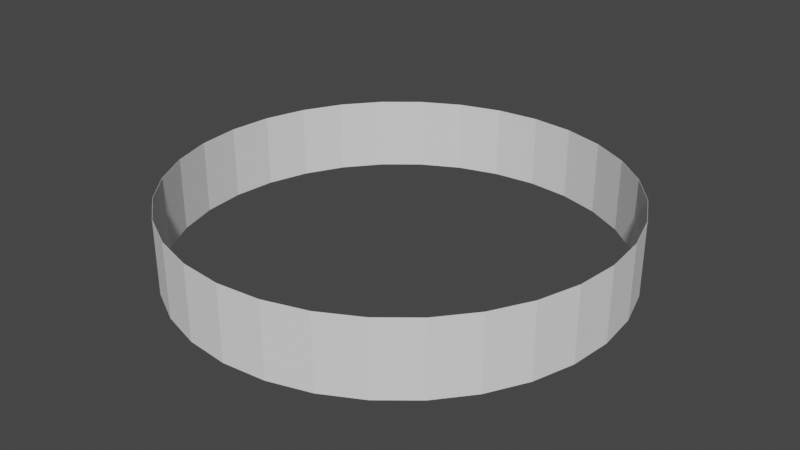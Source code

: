 # Source: bounce_wall.blend  (saved by Blender 3.1.7; exported with 4.5.12 LTS)
import bpy
from mathutils import Matrix  # noqa: F401  (used for matrix-valued properties, if any)

bpy.ops.wm.read_factory_settings(use_empty=True)
scene = bpy.context.scene
scene.name = 'Scene'

# ---- collections
col_collection = bpy.data.collections.new('Collection'); scene.collection.children.link(col_collection)

# ---- world
world_world = bpy.data.worlds.new('World'); scene.world = world_world
world_world.use_nodes = True; world_world.node_tree.nodes.clear()
_N = world_world.node_tree.nodes; _L = world_world.node_tree.links
n0 = _N.new('ShaderNodeOutputWorld'); n0.name = 'World Output'; n0.location = (300, 300)
n1 = _N.new('ShaderNodeBackground'); n1.name = 'Background'; n1.location = (10, 300)
n1.inputs[0].default_value = (0.05088, 0.05088, 0.05088, 1.0)
_L.new(n1.outputs[0], n0.inputs[0])
n0.is_active_output = True
world_world.color = (0.05088, 0.05088, 0.05088)
world_world.use_sun_shadow = False
world_world.sun_shadow_jitter_overblur = 0.0

# ---- meshes
me_cylinder = bpy.data.meshes.new('Cylinder')
me_cylinder.from_pydata([(0.0, 1.0, -1.0), (0.0, 1.0, 1.0), (0.1951, 0.9808, -1.0), (0.1951, 0.9808, 1.0), (0.3827, 0.9239, -1.0), (0.3827, 0.9239, 1.0), (0.5556, 0.8315, -1.0), (0.5556, 0.8315, 1.0), (0.7071, 0.7071, -1.0), (0.7071, 0.7071, 1.0), (0.8315, 0.5556, -1.0), (0.8315, 0.5556, 1.0), (0.9239, 0.3827, -1.0), (0.9239, 0.3827, 1.0), (0.9808, 0.1951, -1.0), (0.9808, 0.1951, 1.0), (1.0, -4.371e-08, -1.0), (1.0, -4.371e-08, 1.0), (0.9808, -0.1951, -1.0), (0.9808, -0.1951, 1.0), (0.9239, -0.3827, -1.0), (0.9239, -0.3827, 1.0), (0.8315, -0.5556, -1.0), (0.8315, -0.5556, 1.0), (0.7071, -0.7071, -1.0), (0.7071, -0.7071, 1.0), (0.5556, -0.8315, -1.0), (0.5556, -0.8315, 1.0), (0.3827, -0.9239, -1.0), (0.3827, -0.9239, 1.0), (0.1951, -0.9808, -1.0), (0.1951, -0.9808, 1.0), (-8.742e-08, -1.0, -1.0), (-8.742e-08, -1.0, 1.0), (-0.1951, -0.9808, -1.0), (-0.1951, -0.9808, 1.0), (-0.3827, -0.9239, -1.0), (-0.3827, -0.9239, 1.0), (-0.5556, -0.8315, -1.0), (-0.5556, -0.8315, 1.0), (-0.7071, -0.7071, -1.0), (-0.7071, -0.7071, 1.0), (-0.8315, -0.5556, -1.0), (-0.8315, -0.5556, 1.0), (-0.9239, -0.3827, -1.0), (-0.9239, -0.3827, 1.0), (-0.9808, -0.1951, -1.0), (-0.9808, -0.1951, 1.0), (-1.0, 1.192e-08, -1.0), (-1.0, 1.192e-08, 1.0), (-0.9808, 0.1951, -1.0), (-0.9808, 0.1951, 1.0), (-0.9239, 0.3827, -1.0), (-0.9239, 0.3827, 1.0), (-0.8315, 0.5556, -1.0), (-0.8315, 0.5556, 1.0), (-0.7071, 0.7071, -1.0), (-0.7071, 0.7071, 1.0), (-0.5556, 0.8315, -1.0), (-0.5556, 0.8315, 1.0), (-0.3827, 0.9239, -1.0), (-0.3827, 0.9239, 1.0), (-0.1951, 0.9808, -1.0), (-0.1951, 0.9808, 1.0), (0.1949, 0.9798, 1.0), (-0.1949, 0.9798, 1.0), (-0.555, 0.8306, 1.0), (-0.8306, 0.555, 1.0), (-0.9798, 0.1949, 1.0), (-0.9798, -0.1949, 1.0), (-0.8306, -0.555, 1.0), (-0.555, -0.8306, 1.0), (-0.1949, -0.9798, 1.0), (0.1949, -0.9798, 1.0), (0.555, -0.8306, 1.0), (0.8306, -0.555, 1.0), (0.9798, -0.1949, 1.0), (0.9798, 0.1949, 1.0), (0.8306, 0.555, 1.0), (0.555, 0.8306, 1.0), (0.0, 0.999, 1.0), (-0.7064, 0.7064, 1.0), (-0.999, 1.191e-08, 1.0), (-0.7064, -0.7064, 1.0), (-8.734e-08, -0.999, 1.0), (0.7064, -0.7064, 1.0), (0.999, -4.367e-08, 1.0), (0.7064, 0.7064, 1.0), (-0.3823, 0.923, 1.0), (-0.923, -0.3823, 1.0), (0.3823, -0.923, 1.0), (0.923, 0.3823, 1.0), (-0.923, 0.3823, 1.0), (0.3823, 0.923, 1.0), (-0.3823, -0.923, 1.0), (0.923, -0.3823, 1.0), (0.0, 0.999, -1.0), (0.3823, 0.923, -1.0), (0.7064, 0.7064, -1.0), (0.923, 0.3823, -1.0), (0.999, -4.367e-08, -1.0), (0.923, -0.3823, -1.0), (0.7064, -0.7064, -1.0), (0.3823, -0.923, -1.0), (-8.734e-08, -0.999, -1.0), (-0.3823, -0.923, -1.0), (-0.7064, -0.7064, -1.0), (-0.923, -0.3823, -1.0), (-0.999, 1.191e-08, -1.0), (-0.923, 0.3823, -1.0), (-0.7064, 0.7064, -1.0), (-0.3823, 0.923, -1.0), (0.1949, 0.9798, -1.0), (0.8306, 0.555, -1.0), (0.9798, -0.1949, -1.0), (0.555, -0.8306, -1.0), (-0.1949, -0.9798, -1.0), (-0.8306, -0.555, -1.0), (-0.9798, 0.1949, -1.0), (-0.555, 0.8306, -1.0), (0.555, 0.8306, -1.0), (0.8306, -0.555, -1.0), (-0.555, -0.8306, -1.0), (-0.8306, 0.555, -1.0), (0.9798, 0.1949, -1.0), (0.1949, -0.9798, -1.0), (-0.9798, -0.1949, -1.0), (-0.1949, 0.9798, -1.0)], [], [(0, 1, 3, 2), (2, 3, 5, 4), (4, 5, 7, 6), (6, 7, 9, 8), (8, 9, 11, 10), (10, 11, 13, 12), (12, 13, 15, 14), (14, 15, 17, 16), (16, 17, 19, 18), (18, 19, 21, 20), (20, 21, 23, 22), (22, 23, 25, 24), (24, 25, 27, 26), (26, 27, 29, 28), (28, 29, 31, 30), (30, 31, 33, 32), (32, 33, 35, 34), (34, 35, 37, 36), (36, 37, 39, 38), (38, 39, 41, 40), (40, 41, 43, 42), (42, 43, 45, 44), (44, 45, 47, 46), (46, 47, 49, 48), (48, 49, 51, 50), (50, 51, 53, 52), (52, 53, 55, 54), (54, 55, 57, 56), (56, 57, 59, 58), (58, 59, 61, 60), (83, 41, 39, 37, 35, 33, 31, 29, 27, 25, 85, 74, 90, 73, 84, 72, 94, 71), (25, 23, 21, 19, 17, 15, 13, 11, 9, 7, 5, 3, 1, 63, 61, 59, 57, 55, 53, 51, 49, 47, 45, 43, 41, 83, 70, 89, 69, 82, 68, 92, 67, 81, 66, 88, 65, 80, 64, 93, 79, 87, 78, 91, 77, 86, 76, 95, 75, 85), (60, 61, 63, 62), (62, 63, 1, 0), (106, 40, 42, 44, 46, 48, 50, 52, 54, 56, 110, 123, 109, 118, 108, 126, 107, 117), (110, 56, 58, 60, 62, 0, 2, 4, 6, 8, 10, 12, 14, 16, 18, 20, 22, 24, 26, 28, 30, 32, 34, 36, 38, 40, 106, 122, 105, 116, 104, 125, 103, 115, 102, 121, 101, 114, 100, 124, 99, 113, 98, 120, 97, 112, 96, 127, 111, 119), (112, 64, 80, 96), (97, 93, 64, 112), (120, 79, 93, 97), (98, 87, 79, 120), (78, 87, 98, 113), (91, 78, 113, 99), (124, 77, 91, 99), (86, 77, 124, 100), (76, 86, 100, 114), (76, 114, 101, 95), (75, 95, 101, 121), (85, 75, 121, 102), (74, 85, 102, 115), (90, 74, 115, 103), (125, 73, 90, 103), (84, 73, 125, 104), (72, 84, 104, 116), (72, 116, 105, 94), (71, 94, 105, 122), (83, 71, 122, 106), (117, 70, 83, 106), (107, 89, 70, 117), (126, 69, 89, 107), (108, 82, 69, 126), (118, 68, 82, 108), (109, 92, 68, 118), (123, 67, 92, 109), (110, 81, 67, 123), (119, 66, 81, 110), (111, 88, 66, 119), (127, 65, 88, 111), (96, 80, 65, 127)])
_uv = me_cylinder.uv_layers.new(name='UVMap')
_uv.uv.foreach_set('vector', [1.0, 0.5, 1.0, 1.0, 0.9688, 1.0, 0.9688, 0.5, 0.9688, 0.5, 0.9688, 1.0, 0.9375, 1.0, 0.9375, 0.5, 0.9375, 0.5, 0.9375, 1.0, 0.9062, 1.0, 0.9062, 0.5, 0.9062, 0.5, 0.9062, 1.0, 0.875, 1.0, 0.875, 0.5, 0.875, 0.5, 0.875, 1.0, 0.8438, 1.0, 0.8438, 0.5, 0.8438, 0.5, 0.8438, 1.0, 0.8125, 1.0, 0.8125, 0.5, 0.8125, 0.5, 0.8125, 1.0, 0.7812, 1.0, 0.7812, 0.5, 0.7812, 0.5, 0.7812, 1.0, 0.75, 1.0, 0.75, 0.5, 0.75, 0.5, 0.75, 1.0, 0.7188, 1.0, 0.7188, 0.5, 0.7188, 0.5, 0.7188, 1.0, 0.6875, 1.0, 0.6875, 0.5, 0.6875, 0.5, 0.6875, 1.0, 0.6562, 1.0, 0.6562, 0.5, 0.6562, 0.5, 0.6562, 1.0, 0.625, 1.0, 0.625, 0.5, 0.625, 0.5, 0.625, 1.0, 0.5938, 1.0, 0.5938, 0.5, 0.5938, 0.5, 0.5938, 1.0, 0.5625, 1.0, 0.5625, 0.5, 0.5625, 0.5, 0.5625, 1.0, 0.5312, 1.0, 0.5312, 0.5, 0.5312, 0.5, 0.5312, 1.0, 0.5, 1.0, 0.5, 0.5, 0.5, 0.5, 0.5, 1.0, 0.4688, 1.0, 0.4688, 0.5, 0.4688, 0.5, 0.4688, 1.0, 0.4375, 1.0, 0.4375, 0.5, 0.4375, 0.5, 0.4375, 1.0, 0.4062, 1.0, 0.4062, 0.5, 0.4062, 0.5, 0.4062, 1.0, 0.375, 1.0, 0.375, 0.5, 0.375, 0.5, 0.375, 1.0, 0.3438, 1.0, 0.3438, 0.5, 0.3438, 0.5, 0.3438, 1.0, 0.3125, 1.0, 0.3125, 0.5, 0.3125, 0.5, 0.3125, 1.0, 0.2812, 1.0, 0.2812, 0.5, 0.2812, 0.5, 0.2812, 1.0, 0.25, 1.0, 0.25, 0.5, 0.25, 0.5, 0.25, 1.0, 0.2188, 1.0, 0.2188, 0.5, 0.2188, 0.5, 0.2188, 1.0, 0.1875, 1.0, 0.1875, 0.5, 0.1875, 0.5, 0.1875, 1.0, 0.1562, 1.0, 0.1562, 0.5, 0.1562, 0.5, 0.1562, 1.0, 0.125, 1.0, 0.125, 0.5, 0.125, 0.5, 0.125, 1.0, 0.09375, 1.0, 0.09375, 0.5, 0.09375, 0.5, 0.09375, 1.0, 0.0625, 1.0, 0.0625, 0.5, 0.08046, 0.08046, 0.08029, 0.08029, 0.1167, 0.05045, 0.1582, 0.02827, 0.2032, 0.01461, 0.25, 0.01, 0.2968, 0.01461, 0.3418, 0.02827, 0.3833, 0.05045, 0.4197, 0.08029, 0.4195, 0.08046, 0.3832, 0.05065, 0.3418, 0.02849, 0.2968, 0.01485, 0.25, 0.01024, 0.2032, 0.01485, 0.1582, 0.02849, 0.1168, 0.05065, 0.4197, 0.08029, 0.4496, 0.1167, 0.4717, 0.1582, 0.4854, 0.2032, 0.49, 0.25, 0.4854, 0.2968, 0.4717, 0.3418, 0.4496, 0.3833, 0.4197, 0.4197, 0.3833, 0.4496, 0.3418, 0.4717, 0.2968, 0.4854, 0.25, 0.49, 0.2032, 0.4854, 0.1582, 0.4717, 0.1167, 0.4496, 0.08029, 0.4197, 0.05045, 0.3833, 0.02827, 0.3418, 0.01461, 0.2968, 0.01, 0.25, 0.01461, 0.2032, 0.02827, 0.1582, 0.05045, 0.1167, 0.08029, 0.08029, 0.08046, 0.08046, 0.05065, 0.1168, 0.02849, 0.1582, 0.01485, 0.2032, 0.01024, 0.25, 0.01485, 0.2968, 0.02849, 0.3418, 0.05065, 0.3832, 0.08046, 0.4195, 0.1168, 0.4494, 0.1582, 0.4715, 0.2032, 0.4852, 0.25, 0.4898, 0.2968, 0.4852, 0.3418, 0.4715, 0.3832, 0.4494, 0.4195, 0.4195, 0.4494, 0.3832, 0.4715, 0.3418, 0.4852, 0.2968, 0.4898, 0.25, 0.4852, 0.2032, 0.4715, 0.1582, 0.4494, 0.1168, 0.4195, 0.08046, 0.0625, 0.5, 0.0625, 1.0, 0.03125, 1.0, 0.03125, 0.5, 0.03125, 0.5, 0.03125, 1.0, 0.0, 1.0, 0.0, 0.5, 0.5805, 0.08046, 0.5803, 0.08029, 0.5504, 0.1167, 0.5283, 0.1582, 0.5146, 0.2032, 0.51, 0.25, 0.5146, 0.2968, 0.5283, 0.3418, 0.5504, 0.3833, 0.5803, 0.4197, 0.5805, 0.4195, 0.5506, 0.3832, 0.5285, 0.3418, 0.5148, 0.2968, 0.5102, 0.25, 0.5148, 0.2032, 0.5285, 0.1582, 0.5506, 0.1168, 0.5805, 0.4195, 0.5803, 0.4197, 0.6167, 0.4496, 0.6582, 0.4717, 0.7032, 0.4854, 0.75, 0.49, 0.7968, 0.4854, 0.8418, 0.4717, 0.8833, 0.4496, 0.9197, 0.4197, 0.9496, 0.3833, 0.9717, 0.3418, 0.9854, 0.2968, 0.99, 0.25, 0.9854, 0.2032, 0.9717, 0.1582, 0.9496, 0.1167, 0.9197, 0.08029, 0.8833, 0.05045, 0.8418, 0.02827, 0.7968, 0.01461, 0.75, 0.01, 0.7032, 0.01461, 0.6582, 0.02827, 0.6167, 0.05045, 0.5803, 0.08029, 0.5805, 0.08046, 0.6168, 0.05065, 0.6582, 0.02849, 0.7032, 0.01485, 0.75, 0.01024, 0.7968, 0.01485, 0.8418, 0.02849, 0.8832, 0.05065, 0.9195, 0.08046, 0.9494, 0.1168, 0.9715, 0.1582, 0.9852, 0.2032, 0.9898, 0.25, 0.9852, 0.2968, 0.9715, 0.3418, 0.9494, 0.3832, 0.9195, 0.4195, 0.8832, 0.4494, 0.8418, 0.4715, 0.7968, 0.4852, 0.75, 0.4898, 0.7032, 0.4852, 0.6582, 0.4715, 0.6168, 0.4494, 0.9688, 0.6134, 0.9688, 0.8866, 1.0, 0.8866, 1.0, 0.6134, 0.9375, 0.6134, 0.9375, 0.8866, 0.9688, 0.8866, 0.9688, 0.6134, 0.9062, 0.6134, 0.9062, 0.8866, 0.9375, 0.8866, 0.9375, 0.6134, 0.875, 0.6134, 0.875, 0.8866, 0.9062, 0.8866, 0.9062, 0.6134, 0.8438, 0.8866, 0.875, 0.8866, 0.875, 0.6134, 0.8438, 0.6134, 0.8125, 0.8866, 0.8438, 0.8866, 0.8438, 0.6134, 0.8125, 0.6134, 0.7812, 0.6134, 0.7812, 0.8866, 0.8125, 0.8866, 0.8125, 0.6134, 0.75, 0.8866, 0.7812, 0.8866, 0.7812, 0.6134, 0.75, 0.6134, 0.7188, 0.8866, 0.75, 0.8866, 0.75, 0.6134, 0.7188, 0.6134, 0.7188, 0.8866, 0.7188, 0.6134, 0.6875, 0.6134, 0.6875, 0.8866, 0.6562, 0.8866, 0.6875, 0.8866, 0.6875, 0.6134, 0.6562, 0.6134, 0.625, 0.8866, 0.6562, 0.8866, 0.6562, 0.6134, 0.625, 0.6134, 0.5938, 0.8866, 0.625, 0.8866, 0.625, 0.6134, 0.5938, 0.6134, 0.5625, 0.8866, 0.5938, 0.8866, 0.5938, 0.6134, 0.5625, 0.6134, 0.5312, 0.6134, 0.5312, 0.8866, 0.5625, 0.8866, 0.5625, 0.6134, 0.5, 0.8866, 0.5312, 0.8866, 0.5312, 0.6134, 0.5, 0.6134, 0.4688, 0.8866, 0.5, 0.8866, 0.5, 0.6134, 0.4688, 0.6134, 0.4688, 0.8866, 0.4688, 0.6134, 0.4375, 0.6134, 0.4375, 0.8866, 0.4062, 0.8866, 0.4375, 0.8866, 0.4375, 0.6134, 0.4062, 0.6134, 0.375, 0.8866, 0.4062, 0.8866, 0.4062, 0.6134, 0.375, 0.6134, 0.3438, 0.6134, 0.3438, 0.8866, 0.375, 0.8866, 0.375, 0.6134, 0.3125, 0.6134, 0.3125, 0.8866, 0.3438, 0.8866, 0.3438, 0.6134, 0.2812, 0.6134, 0.2812, 0.8866, 0.3125, 0.8866, 0.3125, 0.6134, 0.25, 0.6134, 0.25, 0.8866, 0.2812, 0.8866, 0.2812, 0.6134, 0.2188, 0.6134, 0.2188, 0.8866, 0.25, 0.8866, 0.25, 0.6134, 0.1875, 0.6134, 0.1875, 0.8866, 0.2188, 0.8866, 0.2188, 0.6134, 0.1562, 0.6134, 0.1562, 0.8866, 0.1875, 0.8866, 0.1875, 0.6134, 0.125, 0.6134, 0.125, 0.8866, 0.1562, 0.8866, 0.1562, 0.6134, 0.09375, 0.6134, 0.09375, 0.8866, 0.125, 0.8866, 0.125, 0.6134, 0.0625, 0.6134, 0.0625, 0.8866, 0.09375, 0.8866, 0.09375, 0.6134, 0.03125, 0.6134, 0.03125, 0.8866, 0.0625, 0.8866, 0.0625, 0.6134, 0.0, 0.6134, 0.0, 0.8866, 0.03125, 0.8866, 0.03125, 0.6134])
me_cylinder.use_remesh_fix_poles = True
me_cylinder.use_remesh_preserve_attributes = False
me_cylinder.update()

# ---- objects
ob_cylinder = bpy.data.objects.new('Cylinder', me_cylinder)

# ---- transforms, parenting, visibility, modifiers, constraints
ob_cylinder.location = (0.0, 0.0, 0.0)
ob_cylinder.scale = (1.0, 1.0, 0.1667)

# ---- collection membership
col_collection.objects.link(ob_cylinder)

# ---- scene / render settings (as saved in the file)
scene.frame_start = 1; scene.frame_end = 250; scene.frame_set(1)
scene.render.engine = 'BLENDER_EEVEE_NEXT'
scene.cycles.sampling_pattern = 'TABULATED_SOBOL'
scene.cycles.use_light_tree = False
scene.view_settings.view_transform = 'Filmic'
bpy.context.view_layer.update()

# ---- added for rendering (the .blend has no active camera and no usable light): camera, sun
cam_auto = bpy.data.cameras.new('AutoCamera')
cam_auto.lens = 50.0
cam_auto.sensor_width = 36.0
cam_auto.clip_end = 1000.0
ob_auto_camera = bpy.data.objects.new('AutoCamera', cam_auto)
scene.collection.objects.link(ob_auto_camera)
ob_auto_camera.location = (2.63504, -3.16205, 2.10803)
ob_auto_camera.rotation_euler = (1.09748, -7.21219e-08, 0.694738)
scene.camera = ob_auto_camera
light_auto_sun = bpy.data.lights.new('AutoSun', 'SUN')
light_auto_sun.energy = 3.0
light_auto_sun.angle = 0.0523599
ob_auto_sun = bpy.data.objects.new('AutoSun', light_auto_sun)
scene.collection.objects.link(ob_auto_sun)
ob_auto_sun.rotation_euler = (0.872665, 0.174533, 0.523599)
bpy.context.view_layer.update()
